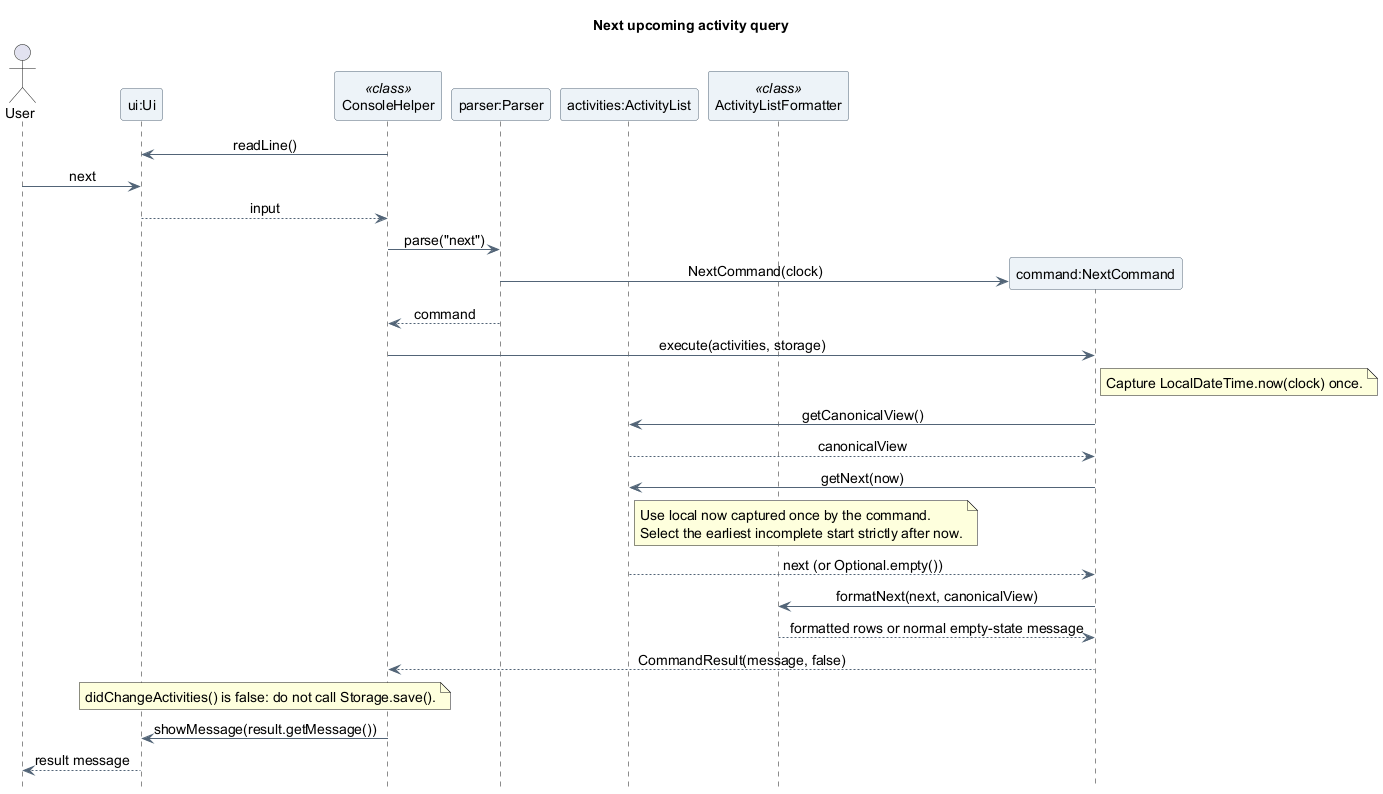

The diagram above was rendered by PlantUML. Its source (embedded in the PNG):
@startuml
title Next upcoming activity query
skinparam backgroundColor white
skinparam shadowing false
skinparam defaultFontName SansSerif
skinparam defaultFontSize 14
skinparam ArrowColor #526477
skinparam ParticipantBackgroundColor #EDF3F8
skinparam ParticipantBorderColor #526477
skinparam sequenceMessageAlign center
hide footbox

actor "User" as User
participant "ui:Ui" as UI
participant "ConsoleHelper" as Console <<class>>
participant "parser:Parser" as Parser
participant "activities:ActivityList" as Activities
participant "ActivityListFormatter" as Formatter <<class>>

Console -> UI : readLine()
User -> UI : next
UI --> Console : input

Console -> Parser : parse("next")
create participant "command:NextCommand" as Query
Parser -> Query : NextCommand(clock)
Parser --> Console : command
Console -> Query : execute(activities, storage)
note right of Query
  Capture LocalDateTime.now(clock) once.
end note
Query -> Activities : getCanonicalView()
Activities --> Query : canonicalView
Query -> Activities : getNext(now)
note right of Activities
  Use local now captured once by the command.
  Select the earliest incomplete start strictly after now.
end note
Activities --> Query : next (or Optional.empty())
Query -> Formatter : formatNext(next, canonicalView)
Formatter --> Query : formatted rows or normal empty-state message
Query --> Console : CommandResult(message, false)
note over Console, UI
  didChangeActivities() is false: do not call Storage.save().
end note
Console -> UI : showMessage(result.getMessage())
UI --> User : result message
@enduml